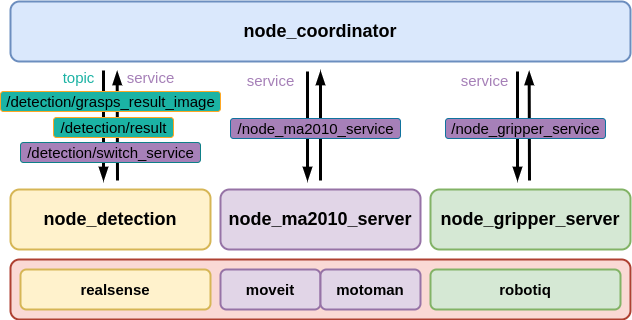

The diagram above was exported from draw.io. Its source (the exported page's mxGraphModel, read from the mxfile embedded in the PNG):
<mxGraphModel dx="1363" dy="799" grid="1" gridSize="10" guides="1" tooltips="1" connect="1" arrows="1" fold="1" page="1" pageScale="1" pageWidth="827" pageHeight="1169" background="none" math="0" shadow="0">
  <root>
    <mxCell id="0" />
    <mxCell id="1" parent="0" />
    <mxCell id="u7r_OEjJAWKH7PS-rIHm-24" value="" style="endArrow=blockThin;html=1;fontSize=15;strokeWidth=3;endFill=1;jumpStyle=none;" parent="1" edge="1">
      <mxGeometry width="50" height="50" relative="1" as="geometry">
        <mxPoint x="173" y="319.9999999999999" as="sourcePoint" />
        <mxPoint x="173" y="430" as="targetPoint" />
        <Array as="points">
          <mxPoint x="173" y="369" />
        </Array>
      </mxGeometry>
    </mxCell>
    <mxCell id="HJUmdJrT_Wsrhc2CJAtO-1" value="node_coordinator" style="rounded=1;whiteSpace=wrap;html=1;strokeWidth=2;fontSize=18;fontStyle=1;fillColor=#dae8fc;strokeColor=#6c8ebf;" parent="1" vertex="1">
      <mxGeometry x="80" y="251" width="620" height="60" as="geometry" />
    </mxCell>
    <mxCell id="HJUmdJrT_Wsrhc2CJAtO-2" value="node_gripper_server" style="rounded=1;whiteSpace=wrap;html=1;strokeWidth=2;fontSize=18;fontStyle=1;fillColor=#d5e8d4;strokeColor=#82b366;" parent="1" vertex="1">
      <mxGeometry x="500" y="439" width="200" height="60" as="geometry" />
    </mxCell>
    <mxCell id="HJUmdJrT_Wsrhc2CJAtO-3" value="node_detection" style="rounded=1;whiteSpace=wrap;html=1;strokeWidth=2;fontSize=18;fontStyle=1;fillColor=#fff2cc;strokeColor=#d6b656;" parent="1" vertex="1">
      <mxGeometry x="80" y="439" width="200" height="60" as="geometry" />
    </mxCell>
    <mxCell id="HJUmdJrT_Wsrhc2CJAtO-4" value="node_ma2010_server" style="rounded=1;whiteSpace=wrap;html=1;strokeWidth=2;fontSize=18;fontStyle=1;fillColor=#e1d5e7;strokeColor=#9673a6;" parent="1" vertex="1">
      <mxGeometry x="290" y="439" width="200" height="60" as="geometry" />
    </mxCell>
    <mxCell id="u7r_OEjJAWKH7PS-rIHm-1" value="" style="rounded=1;whiteSpace=wrap;html=1;strokeWidth=2;fontSize=18;fontStyle=1;fillColor=#fad9d5;strokeColor=#ae4132;" parent="1" vertex="1">
      <mxGeometry x="80" y="509" width="620" height="60" as="geometry" />
    </mxCell>
    <mxCell id="u7r_OEjJAWKH7PS-rIHm-2" value="realsense" style="rounded=1;whiteSpace=wrap;html=1;fontSize=15;fontStyle=1;strokeWidth=2;fillColor=#fff2cc;strokeColor=#d6b656;" parent="1" vertex="1">
      <mxGeometry x="90" y="519" width="190" height="40" as="geometry" />
    </mxCell>
    <mxCell id="u7r_OEjJAWKH7PS-rIHm-3" value="moveit" style="rounded=1;whiteSpace=wrap;html=1;fontSize=15;fontStyle=1;strokeWidth=2;fillColor=#e1d5e7;strokeColor=#9673a6;" parent="1" vertex="1">
      <mxGeometry x="290" y="519" width="100" height="40" as="geometry" />
    </mxCell>
    <mxCell id="u7r_OEjJAWKH7PS-rIHm-4" value="motoman" style="rounded=1;whiteSpace=wrap;html=1;fontSize=15;fontStyle=1;strokeWidth=2;fillColor=#e1d5e7;strokeColor=#9673a6;" parent="1" vertex="1">
      <mxGeometry x="390" y="519" width="100" height="40" as="geometry" />
    </mxCell>
    <mxCell id="u7r_OEjJAWKH7PS-rIHm-5" value="robotiq" style="rounded=1;whiteSpace=wrap;html=1;fontSize=15;fontStyle=1;strokeWidth=2;fillColor=#d5e8d4;strokeColor=#82b366;" parent="1" vertex="1">
      <mxGeometry x="500" y="519" width="190" height="40" as="geometry" />
    </mxCell>
    <mxCell id="u7r_OEjJAWKH7PS-rIHm-6" value="" style="endArrow=blockThin;html=1;fontSize=15;strokeWidth=3;endFill=1;" parent="1" edge="1">
      <mxGeometry width="50" height="50" relative="1" as="geometry">
        <mxPoint x="187" y="430" as="sourcePoint" />
        <mxPoint x="186.66" y="321" as="targetPoint" />
      </mxGeometry>
    </mxCell>
    <mxCell id="u7r_OEjJAWKH7PS-rIHm-7" value="" style="endArrow=blockThin;html=1;fontSize=15;strokeWidth=3;endFill=1;" parent="1" edge="1">
      <mxGeometry width="50" height="50" relative="1" as="geometry">
        <mxPoint x="390" y="430" as="sourcePoint" />
        <mxPoint x="390.0000000000001" y="321.0000000000001" as="targetPoint" />
      </mxGeometry>
    </mxCell>
    <mxCell id="u7r_OEjJAWKH7PS-rIHm-8" value="" style="endArrow=blockThin;html=1;fontSize=15;strokeWidth=3;endFill=1;" parent="1" edge="1">
      <mxGeometry width="50" height="50" relative="1" as="geometry">
        <mxPoint x="599" y="430" as="sourcePoint" />
        <mxPoint x="598.6600000000001" y="321.0000000000001" as="targetPoint" />
      </mxGeometry>
    </mxCell>
    <mxCell id="u7r_OEjJAWKH7PS-rIHm-9" value="" style="endArrow=blockThin;html=1;fontSize=15;strokeWidth=3;endFill=1;jumpStyle=none;" parent="1" edge="1">
      <mxGeometry width="50" height="50" relative="1" as="geometry">
        <mxPoint x="377" y="321" as="sourcePoint" />
        <mxPoint x="377" y="430" as="targetPoint" />
      </mxGeometry>
    </mxCell>
    <mxCell id="u7r_OEjJAWKH7PS-rIHm-10" value="" style="endArrow=blockThin;html=1;fontSize=15;strokeWidth=3;endFill=1;jumpStyle=none;" parent="1" edge="1">
      <mxGeometry width="50" height="50" relative="1" as="geometry">
        <mxPoint x="587" y="321" as="sourcePoint" />
        <mxPoint x="587" y="430" as="targetPoint" />
      </mxGeometry>
    </mxCell>
    <mxCell id="u7r_OEjJAWKH7PS-rIHm-11" value="topic" style="text;html=1;align=center;verticalAlign=middle;resizable=0;points=[];autosize=1;strokeColor=none;fillColor=none;fontSize=15;labelBackgroundColor=none;fontColor=#1BB3A4;rounded=1;" parent="1" vertex="1">
      <mxGeometry x="123" y="317" width="50" height="20" as="geometry" />
    </mxCell>
    <mxCell id="u7r_OEjJAWKH7PS-rIHm-12" value="service" style="text;html=1;align=center;verticalAlign=middle;resizable=0;points=[];autosize=1;strokeColor=none;fillColor=none;fontSize=15;fontColor=#A680B8;rounded=1;" parent="1" vertex="1">
      <mxGeometry x="310" y="320" width="60" height="20" as="geometry" />
    </mxCell>
    <mxCell id="u7r_OEjJAWKH7PS-rIHm-13" value="service" style="text;html=1;align=center;verticalAlign=middle;resizable=0;points=[];autosize=1;strokeColor=none;fillColor=none;fontSize=15;fontColor=#A680B8;rounded=1;" parent="1" vertex="1">
      <mxGeometry x="524" y="320" width="60" height="20" as="geometry" />
    </mxCell>
    <mxCell id="u7r_OEjJAWKH7PS-rIHm-14" value="/node_ma2010_service" style="text;html=1;align=center;verticalAlign=middle;resizable=0;points=[];autosize=1;strokeColor=#10739e;fillColor=#A680B8;fontSize=15;gradientColor=none;rounded=1;" parent="1" vertex="1">
      <mxGeometry x="300" y="368" width="170" height="20" as="geometry" />
    </mxCell>
    <mxCell id="u7r_OEjJAWKH7PS-rIHm-15" value="/node_gripper_service" style="text;html=1;align=center;verticalAlign=middle;resizable=0;points=[];autosize=1;strokeColor=#10739e;fillColor=#A680B8;fontSize=15;rounded=1;" parent="1" vertex="1">
      <mxGeometry x="515" y="368" width="160" height="20" as="geometry" />
    </mxCell>
    <mxCell id="u7r_OEjJAWKH7PS-rIHm-16" value="/detection/grasps_result_image" style="text;html=1;align=center;verticalAlign=middle;resizable=0;points=[];autosize=1;strokeColor=#FFA724;fillColor=#1BB3A4;fontSize=15;rounded=1;" parent="1" vertex="1">
      <mxGeometry x="70" y="341" width="220" height="20" as="geometry" />
    </mxCell>
    <mxCell id="u7r_OEjJAWKH7PS-rIHm-17" value="/detection/result" style="text;html=1;align=center;verticalAlign=middle;resizable=0;points=[];autosize=1;strokeColor=#FFA724;fillColor=#1BB3A4;fontSize=15;rounded=1;" parent="1" vertex="1">
      <mxGeometry x="123" y="367" width="120" height="20" as="geometry" />
    </mxCell>
    <mxCell id="u7r_OEjJAWKH7PS-rIHm-21" value="/detection/switch_service" style="text;html=1;align=center;verticalAlign=middle;resizable=0;points=[];autosize=1;strokeColor=#0E8088;fillColor=#A680B8;fontSize=15;fontColor=#000000;rounded=1;" parent="1" vertex="1">
      <mxGeometry x="90" y="392" width="180" height="20" as="geometry" />
    </mxCell>
    <mxCell id="u7r_OEjJAWKH7PS-rIHm-22" value="service" style="text;html=1;align=center;verticalAlign=middle;resizable=0;points=[];autosize=1;strokeColor=none;fillColor=none;fontSize=15;fontColor=#A680B8;rounded=1;" parent="1" vertex="1">
      <mxGeometry x="190" y="317" width="60" height="20" as="geometry" />
    </mxCell>
  </root>
</mxGraphModel>